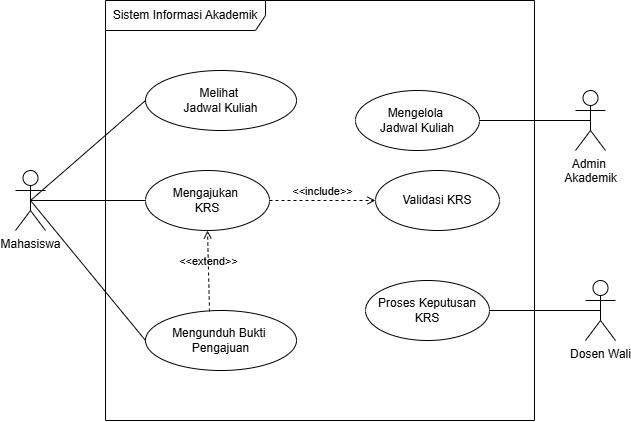

The diagram above was exported from draw.io. Its source (the exported page's mxGraphModel, read from the mxfile embedded in the PNG):
<mxGraphModel dx="860" dy="465" grid="1" gridSize="10" guides="1" tooltips="1" connect="1" arrows="1" fold="1" page="1" pageScale="1" pageWidth="827" pageHeight="1169" math="0" shadow="0">
  <root>
    <mxCell id="0" />
    <mxCell id="1" parent="0" />
    <mxCell id="SCzs6fj-1HFH_mjq2Ytm-1" parent="1" style="shape=umlFrame;whiteSpace=wrap;html=1;pointerEvents=0;recursiveResize=0;container=1;collapsible=0;width=160;" value="Sistem Informasi Akademik" vertex="1">
      <mxGeometry height="420" width="429" x="230" y="100" as="geometry" />
    </mxCell>
    <mxCell id="SCzs6fj-1HFH_mjq2Ytm-10" parent="SCzs6fj-1HFH_mjq2Ytm-1" style="ellipse;html=1;whiteSpace=wrap;" value="&lt;div&gt;Mengelola&amp;nbsp;&lt;/div&gt;&lt;div&gt;Jadwal Kuliah&lt;/div&gt;" vertex="1">
      <mxGeometry height="60" width="124" x="250" y="90" as="geometry" />
    </mxCell>
    <mxCell id="SCzs6fj-1HFH_mjq2Ytm-15" parent="SCzs6fj-1HFH_mjq2Ytm-1" style="ellipse;html=1;whiteSpace=wrap;" value="Melihat&amp;nbsp;&lt;div&gt;Jadwal Kuliah&lt;/div&gt;" vertex="1">
      <mxGeometry height="60" width="151" x="40" y="70" as="geometry" />
    </mxCell>
    <mxCell id="xgb2GPNxaePVRFPz9GDq-5" parent="SCzs6fj-1HFH_mjq2Ytm-1" style="ellipse;html=1;whiteSpace=wrap;" value="Mengajukan&amp;nbsp;&lt;div&gt;KRS&lt;/div&gt;" vertex="1">
      <mxGeometry height="60" width="124" x="40" y="170" as="geometry" />
    </mxCell>
    <mxCell id="xgb2GPNxaePVRFPz9GDq-7" parent="SCzs6fj-1HFH_mjq2Ytm-1" style="ellipse;html=1;whiteSpace=wrap;" value="Mengunduh Bukti&amp;nbsp;&lt;div&gt;Pengajuan&lt;/div&gt;" vertex="1">
      <mxGeometry height="60" width="151" x="40" y="310" as="geometry" />
    </mxCell>
    <mxCell id="xgb2GPNxaePVRFPz9GDq-9" parent="SCzs6fj-1HFH_mjq2Ytm-1" style="ellipse;html=1;whiteSpace=wrap;" value="&lt;div&gt;Proses Keputusan&lt;br&gt;KRS&lt;/div&gt;" vertex="1">
      <mxGeometry height="60" width="124" x="260" y="280" as="geometry" />
    </mxCell>
    <mxCell id="xgb2GPNxaePVRFPz9GDq-11" parent="SCzs6fj-1HFH_mjq2Ytm-1" style="ellipse;html=1;whiteSpace=wrap;" value="&lt;div&gt;Validasi KRS&lt;/div&gt;" vertex="1">
      <mxGeometry height="60" width="124" x="270" y="170" as="geometry" />
    </mxCell>
    <mxCell id="xgb2GPNxaePVRFPz9GDq-12" edge="1" parent="SCzs6fj-1HFH_mjq2Ytm-1" source="xgb2GPNxaePVRFPz9GDq-5" style="html=1;verticalAlign=bottom;labelBackgroundColor=none;endArrow=open;endFill=0;dashed=1;rounded=0;exitX=1;exitY=0.5;exitDx=0;exitDy=0;entryX=0;entryY=0.5;entryDx=0;entryDy=0;" target="xgb2GPNxaePVRFPz9GDq-11" value="&amp;lt;&amp;lt;include&amp;gt;&amp;gt;">
      <mxGeometry relative="1" width="160" as="geometry">
        <mxPoint x="140" y="199.5" as="sourcePoint" />
        <mxPoint x="300" y="199.5" as="targetPoint" />
      </mxGeometry>
    </mxCell>
    <mxCell id="xgb2GPNxaePVRFPz9GDq-14" edge="1" parent="SCzs6fj-1HFH_mjq2Ytm-1" source="xgb2GPNxaePVRFPz9GDq-7" style="html=1;verticalAlign=bottom;labelBackgroundColor=none;endArrow=open;endFill=0;dashed=1;rounded=0;exitX=0.424;exitY=0.017;exitDx=0;exitDy=0;entryX=0.5;entryY=1;entryDx=0;entryDy=0;exitPerimeter=0;" target="xgb2GPNxaePVRFPz9GDq-5" value="&amp;lt;&amp;lt;extend&amp;gt;&amp;gt;">
      <mxGeometry relative="1" width="160" as="geometry">
        <mxPoint x="164" y="370" as="sourcePoint" />
        <mxPoint x="324" y="370" as="targetPoint" />
      </mxGeometry>
    </mxCell>
    <mxCell id="SCzs6fj-1HFH_mjq2Ytm-7" parent="1" style="shape=umlActor;verticalLabelPosition=bottom;verticalAlign=top;html=1;" value="Admin&amp;nbsp;&lt;div&gt;Akademik&lt;/div&gt;" vertex="1">
      <mxGeometry height="60" width="30" x="700" y="190" as="geometry" />
    </mxCell>
    <mxCell id="SCzs6fj-1HFH_mjq2Ytm-11" edge="1" parent="1" source="SCzs6fj-1HFH_mjq2Ytm-10" style="endArrow=none;startArrow=none;endFill=0;startFill=0;endSize=8;html=1;verticalAlign=bottom;labelBackgroundColor=none;strokeWidth=1;rounded=0;entryX=0.5;entryY=0.5;entryDx=0;entryDy=0;entryPerimeter=0;exitX=1;exitY=0.5;exitDx=0;exitDy=0;" target="SCzs6fj-1HFH_mjq2Ytm-7" value="">
      <mxGeometry relative="1" width="160" as="geometry">
        <mxPoint x="520" y="320" as="sourcePoint" />
        <mxPoint x="680" y="320" as="targetPoint" />
      </mxGeometry>
    </mxCell>
    <mxCell id="SCzs6fj-1HFH_mjq2Ytm-2" parent="1" style="shape=umlActor;verticalLabelPosition=bottom;verticalAlign=top;html=1;" value="Mahasiswa" vertex="1">
      <mxGeometry height="60" width="30" x="140" y="270" as="geometry" />
    </mxCell>
    <mxCell id="SCzs6fj-1HFH_mjq2Ytm-14" edge="1" parent="1" source="SCzs6fj-1HFH_mjq2Ytm-2" style="endArrow=none;startArrow=none;endFill=0;startFill=0;endSize=8;html=1;verticalAlign=bottom;labelBackgroundColor=none;strokeWidth=1;rounded=0;exitX=0.5;exitY=0.5;exitDx=0;exitDy=0;exitPerimeter=0;entryX=0;entryY=0.5;entryDx=0;entryDy=0;" target="SCzs6fj-1HFH_mjq2Ytm-15" value="">
      <mxGeometry relative="1" width="160" as="geometry">
        <mxPoint x="340" y="450" as="sourcePoint" />
        <mxPoint x="385" y="380" as="targetPoint" />
      </mxGeometry>
    </mxCell>
    <mxCell id="xgb2GPNxaePVRFPz9GDq-1" parent="1" style="shape=umlActor;verticalLabelPosition=bottom;verticalAlign=top;html=1;" value="Dosen Wali" vertex="1">
      <mxGeometry height="60" width="30" x="710" y="380" as="geometry" />
    </mxCell>
    <mxCell id="xgb2GPNxaePVRFPz9GDq-6" edge="1" parent="1" source="SCzs6fj-1HFH_mjq2Ytm-2" style="endArrow=none;startArrow=none;endFill=0;startFill=0;endSize=8;html=1;verticalAlign=bottom;labelBackgroundColor=none;strokeWidth=1;rounded=0;exitX=0.5;exitY=0.5;exitDx=0;exitDy=0;exitPerimeter=0;entryX=0;entryY=0.5;entryDx=0;entryDy=0;" target="xgb2GPNxaePVRFPz9GDq-5" value="">
      <mxGeometry relative="1" width="160" as="geometry">
        <mxPoint x="250" y="340" as="sourcePoint" />
        <mxPoint x="365" y="350" as="targetPoint" />
      </mxGeometry>
    </mxCell>
    <mxCell id="xgb2GPNxaePVRFPz9GDq-8" edge="1" parent="1" source="SCzs6fj-1HFH_mjq2Ytm-2" style="endArrow=none;startArrow=none;endFill=0;startFill=0;endSize=8;html=1;verticalAlign=bottom;labelBackgroundColor=none;strokeWidth=1;rounded=0;exitX=0.5;exitY=0.5;exitDx=0;exitDy=0;exitPerimeter=0;entryX=0;entryY=0.5;entryDx=0;entryDy=0;" target="xgb2GPNxaePVRFPz9GDq-7" value="">
      <mxGeometry relative="1" width="160" as="geometry">
        <mxPoint x="270" y="350" as="sourcePoint" />
        <mxPoint x="385" y="350" as="targetPoint" />
      </mxGeometry>
    </mxCell>
    <mxCell id="xgb2GPNxaePVRFPz9GDq-10" edge="1" parent="1" source="xgb2GPNxaePVRFPz9GDq-9" style="endArrow=none;startArrow=none;endFill=0;startFill=0;endSize=8;html=1;verticalAlign=bottom;labelBackgroundColor=none;strokeWidth=1;rounded=0;entryX=0.5;entryY=0.5;entryDx=0;entryDy=0;entryPerimeter=0;exitX=1;exitY=0.5;exitDx=0;exitDy=0;" target="xgb2GPNxaePVRFPz9GDq-1" value="">
      <mxGeometry relative="1" width="160" as="geometry">
        <mxPoint x="610" y="360" as="sourcePoint" />
        <mxPoint x="711" y="360" as="targetPoint" />
      </mxGeometry>
    </mxCell>
  </root>
</mxGraphModel>